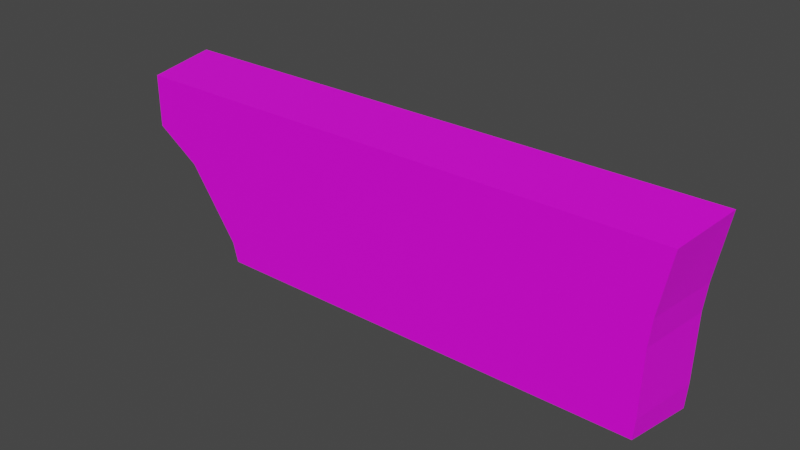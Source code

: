 # Source: ButtonGame.blend  (saved by Blender 3.2.14; exported with 4.5.12 LTS)
import bpy
from mathutils import Matrix  # noqa: F401  (used for matrix-valued properties, if any)

bpy.ops.wm.read_factory_settings(use_empty=True)
scene = bpy.context.scene
scene.name = 'Scene'

# ---- collections
col_collection = bpy.data.collections.new('Collection'); scene.collection.children.link(col_collection)

# ---- images (referenced by path relative to the original .blend; pixels are not part of the script)
import os
ASSET_DIR = os.environ.get("B2B_ASSET_DIR", "")  # directory of the original .blend (textures are referenced by path, not embedded)
HERE = os.path.dirname(os.path.abspath(__file__))  # packed textures are extracted next to this script under _unpacked/

def load_image(name, relpath, width, height, colorspace="sRGB"):
    """Load a texture the original file referenced (path relative to the .blend, or extracted next to this script)."""
    p = next((c for c in (os.path.join(HERE, relpath), os.path.join(ASSET_DIR, relpath)) if relpath and os.path.exists(c)), "")
    if p:
        img = bpy.data.images.load(p, check_existing=True)
        img.name = name
    else:  # same state as the original file: an image datablock whose file is absent (Cycles renders it pink)
        img = bpy.data.images.new(name, width, height)
        img.source = "FILE"
        img.filepath = "//" + (relpath or name)
    img.colorspace_settings.name = colorspace
    return img
img_hud_texture_png = load_image('HUD_Texture.png', 'HUD_Texture.png', 1024, 1024, 'sRGB')

# ---- materials (node trees are filled in below, after node groups)
mat_plastic = bpy.data.materials.new('Plastic')
mat_plastic.use_transparent_shadow = False

# ---- material node trees
mat_plastic.use_nodes = True; mat_plastic.node_tree.nodes.clear()
_N = mat_plastic.node_tree.nodes; _L = mat_plastic.node_tree.links
n0 = _N.new('ShaderNodeBsdfPrincipled'); n0.name = 'Principled BSDF'; n0.location = (10, 300)
n0.distribution = 'GGX'
n0.subsurface_method = 'RANDOM_WALK_SKIN'
n0.inputs[3].default_value = 1.45
n0.inputs[27].default_value = (0.0, 0.0, 0.0, 1.0)
n0.inputs[28].default_value = 1.0
n1 = _N.new('ShaderNodeOutputMaterial'); n1.name = 'Material Output'; n1.location = (300, 300)
n2 = _N.new('ShaderNodeTexImage'); n2.name = 'Image Texture'; n2.location = (-296, 277)
n2.image = img_hud_texture_png
_L.new(n0.outputs[0], n1.inputs[0])
_L.new(n2.outputs[0], n0.inputs[0])
n1.is_active_output = True

# ---- world
world_world = bpy.data.worlds.new('World'); scene.world = world_world
world_world.use_nodes = True; world_world.node_tree.nodes.clear()
_N = world_world.node_tree.nodes; _L = world_world.node_tree.links
n0 = _N.new('ShaderNodeOutputWorld'); n0.name = 'World Output'; n0.location = (300, 300)
n1 = _N.new('ShaderNodeBackground'); n1.name = 'Background'; n1.location = (10, 300)
n1.inputs[0].default_value = (0.05088, 0.05088, 0.05088, 1.0)
_L.new(n1.outputs[0], n0.inputs[0])
n0.is_active_output = True
world_world.color = (0.05088, 0.05088, 0.05088)
world_world.use_sun_shadow = False
world_world.sun_shadow_jitter_overblur = 0.0

# ---- meshes
me_cube_002 = bpy.data.meshes.new('Cube.002')
me_cube_002.from_pydata([(-1.23, -1.098, 0.1624), (-1.23, -1.098, 0.4542), (1.079, -1.098, -0.3935), (1.072, -1.098, -0.5027), (-0.81, -1.098, -0.5027), (1.146, -1.098, 0.4542), (-0.8318, -1.098, -0.3935), (-1.041, -1.098, -0.001561), (1.098, -1.098, 0.1191), (1.086, -1.098, -0.02933), (-1.271, -0.6981, 0.1527), (-1.271, -0.6981, 0.4865), (1.113, -0.6981, -0.404), (1.105, -0.6981, -0.5426), (-0.8372, -0.6981, -0.5426), (1.182, -0.6981, 0.4865), (-0.8597, -0.6981, -0.404), (-1.075, -0.6981, -0.01447), (1.133, -0.6981, 0.1251), (1.12, -0.6981, -0.02806)], [], [(8, 5, 1, 0), (2, 9, 7, 6), (9, 8, 0, 7), (3, 2, 6, 4), (3, 13, 12, 2), (8, 18, 15, 5), (9, 19, 18, 8), (4, 14, 13, 3), (5, 15, 11, 1), (2, 12, 19, 9), (1, 11, 10, 0), (0, 10, 17, 7), (7, 17, 16, 6), (6, 16, 14, 4)])
_uv = me_cube_002.uv_layers.new(name='UVMap')
_uv.uv.foreach_set('vector', [0.4789, 0.1666, 0.4735, 0.1948, 0.7408, 0.1948, 0.7408, 0.1703, 0.481, 0.1235, 0.4803, 0.1542, 0.7195, 0.1565, 0.696, 0.1235, 0.4803, 0.1542, 0.4789, 0.1666, 0.7408, 0.1703, 0.7195, 0.1565, 0.4818, 0.1144, 0.481, 0.1235, 0.696, 0.1235, 0.6935, 0.1144, 0.4818, 0.1144, 0.4637, 0.1062, 0.4628, 0.1191, 0.481, 0.1235, 0.4789, 0.1666, 0.4603, 0.1685, 0.4541, 0.2023, 0.4735, 0.1948, 0.4803, 0.1542, 0.4619, 0.1542, 0.4603, 0.1685, 0.4789, 0.1666, 0.6935, 0.1144, 0.7065, 0.1062, 0.4637, 0.1062, 0.4818, 0.1144, 0.4735, 0.1948, 0.4541, 0.2023, 0.7608, 0.2023, 0.7408, 0.1948, 0.481, 0.1235, 0.4628, 0.1191, 0.4619, 0.1542, 0.4803, 0.1542, 0.7408, 0.1948, 0.7608, 0.2023, 0.7608, 0.1711, 0.7408, 0.1703, 0.7408, 0.1703, 0.7608, 0.1711, 0.7363, 0.1555, 0.7195, 0.1565, 0.7195, 0.1565, 0.7363, 0.1555, 0.7094, 0.1191, 0.696, 0.1235, 0.696, 0.1235, 0.7094, 0.1191, 0.7065, 0.1062, 0.6935, 0.1144])
me_cube_002.materials.append(mat_plastic)
me_cube_002.update()

# ---- objects
ob_buttongame = bpy.data.objects.new('ButtonGame', me_cube_002)

# ---- transforms, parenting, visibility, modifiers, constraints
ob_buttongame.location = (-0.0001564, 0.0, -0.04679)
ob_buttongame.scale = (1.3, 1.0, 1.0)

# ---- collection membership
col_collection.objects.link(ob_buttongame)

# ---- scene / render settings (as saved in the file)
scene.frame_start = 1; scene.frame_end = 250; scene.frame_set(0)
scene.render.engine = 'BLENDER_EEVEE_NEXT'
scene.cycles.sampling_pattern = 'TABULATED_SOBOL'
scene.cycles.use_light_tree = False
scene.view_settings.view_transform = 'Filmic'
bpy.context.view_layer.update()

# ---- added for rendering (the .blend has no active camera and no usable light): camera, sun
cam_auto = bpy.data.cameras.new('AutoCamera')
cam_auto.lens = 50.0
cam_auto.sensor_width = 36.0
cam_auto.clip_end = 1000.0
ob_auto_camera = bpy.data.objects.new('AutoCamera', cam_auto)
scene.collection.objects.link(ob_auto_camera)
ob_auto_camera.location = (3.06462, -4.64533, 2.42332)
ob_auto_camera.rotation_euler = (1.09748, -7.21219e-08, 0.694738)
scene.camera = ob_auto_camera
light_auto_sun = bpy.data.lights.new('AutoSun', 'SUN')
light_auto_sun.energy = 3.0
light_auto_sun.angle = 0.0523599
ob_auto_sun = bpy.data.objects.new('AutoSun', light_auto_sun)
scene.collection.objects.link(ob_auto_sun)
ob_auto_sun.rotation_euler = (0.872665, 0.174533, 0.523599)
bpy.context.view_layer.update()
